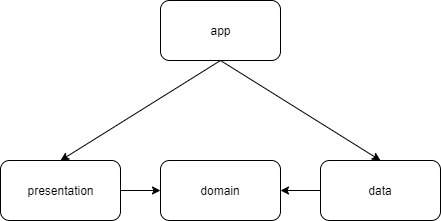

The diagram above was exported from draw.io. Its source (the exported page's mxGraphModel, read from the mxfile embedded in the PNG):
<mxGraphModel dx="1024" dy="362" grid="1" gridSize="10" guides="1" tooltips="1" connect="1" arrows="1" fold="1" page="1" pageScale="1" pageWidth="827" pageHeight="1169" math="0" shadow="0">
  <root>
    <mxCell id="0" />
    <mxCell id="1" parent="0" />
    <mxCell id="IeiOXrzEfEy2Xw0YDR3T-1" value="app" style="rounded=1;whiteSpace=wrap;html=1;" vertex="1" parent="1">
      <mxGeometry x="320" y="100" width="120" height="60" as="geometry" />
    </mxCell>
    <mxCell id="IeiOXrzEfEy2Xw0YDR3T-3" value="presentation" style="rounded=1;whiteSpace=wrap;html=1;" vertex="1" parent="1">
      <mxGeometry x="160" y="260" width="120" height="60" as="geometry" />
    </mxCell>
    <mxCell id="IeiOXrzEfEy2Xw0YDR3T-4" value="domain" style="rounded=1;whiteSpace=wrap;html=1;" vertex="1" parent="1">
      <mxGeometry x="320" y="260" width="120" height="60" as="geometry" />
    </mxCell>
    <mxCell id="IeiOXrzEfEy2Xw0YDR3T-5" value="data" style="rounded=1;whiteSpace=wrap;html=1;" vertex="1" parent="1">
      <mxGeometry x="480" y="260" width="120" height="60" as="geometry" />
    </mxCell>
    <mxCell id="IeiOXrzEfEy2Xw0YDR3T-6" value="" style="endArrow=classic;html=1;exitX=0.5;exitY=1;exitDx=0;exitDy=0;entryX=0.5;entryY=0;entryDx=0;entryDy=0;" edge="1" parent="1" source="IeiOXrzEfEy2Xw0YDR3T-1" target="IeiOXrzEfEy2Xw0YDR3T-3">
      <mxGeometry width="50" height="50" relative="1" as="geometry">
        <mxPoint x="240" y="140" as="sourcePoint" />
        <mxPoint x="290" y="90" as="targetPoint" />
      </mxGeometry>
    </mxCell>
    <mxCell id="IeiOXrzEfEy2Xw0YDR3T-8" value="" style="endArrow=classic;html=1;exitX=0.5;exitY=1;exitDx=0;exitDy=0;entryX=0.5;entryY=0;entryDx=0;entryDy=0;" edge="1" parent="1" source="IeiOXrzEfEy2Xw0YDR3T-1" target="IeiOXrzEfEy2Xw0YDR3T-5">
      <mxGeometry width="50" height="50" relative="1" as="geometry">
        <mxPoint x="490" y="250" as="sourcePoint" />
        <mxPoint x="540" y="200" as="targetPoint" />
      </mxGeometry>
    </mxCell>
    <mxCell id="IeiOXrzEfEy2Xw0YDR3T-10" value="" style="endArrow=classic;html=1;exitX=1;exitY=0.5;exitDx=0;exitDy=0;entryX=0;entryY=0.5;entryDx=0;entryDy=0;" edge="1" parent="1" source="IeiOXrzEfEy2Xw0YDR3T-3" target="IeiOXrzEfEy2Xw0YDR3T-4">
      <mxGeometry width="50" height="50" relative="1" as="geometry">
        <mxPoint x="270" y="390" as="sourcePoint" />
        <mxPoint x="320" y="340" as="targetPoint" />
      </mxGeometry>
    </mxCell>
    <mxCell id="IeiOXrzEfEy2Xw0YDR3T-11" value="" style="endArrow=classic;html=1;exitX=0;exitY=0.5;exitDx=0;exitDy=0;entryX=1;entryY=0.5;entryDx=0;entryDy=0;" edge="1" parent="1" source="IeiOXrzEfEy2Xw0YDR3T-5" target="IeiOXrzEfEy2Xw0YDR3T-4">
      <mxGeometry width="50" height="50" relative="1" as="geometry">
        <mxPoint x="450" y="370" as="sourcePoint" />
        <mxPoint x="500" y="320" as="targetPoint" />
      </mxGeometry>
    </mxCell>
  </root>
</mxGraphModel>